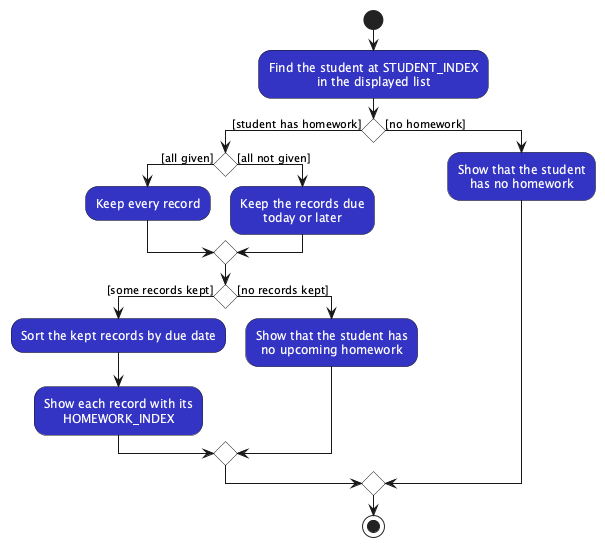

The diagram above was rendered by PlantUML. Its source (embedded in the PNG):
@startuml
!include style.puml
skinparam activityBackgroundColor LOGIC_COLOR
skinparam activityFontColor #FFFFFF
skinparam activityDiamondBackgroundColor #FFFFFF
skinparam activityDiamondFontColor #000000
skinparam ArrowFontStyle plain

start
:Find the student at STUDENT_INDEX
in the displayed list;
if () then ([student has homework])
  if () then ([all given])
    :Keep every record;
  else ([all not given])
    :Keep the records due
    today or later;
  endif
  if () then ([some records kept])
    :Sort the kept records by due date;
    :Show each record with its
    HOMEWORK_INDEX;
  else ([no records kept])
    :Show that the student has
    no upcoming homework;
  endif
else ([no homework])
  :Show that the student
  has no homework;
endif
stop
@enduml